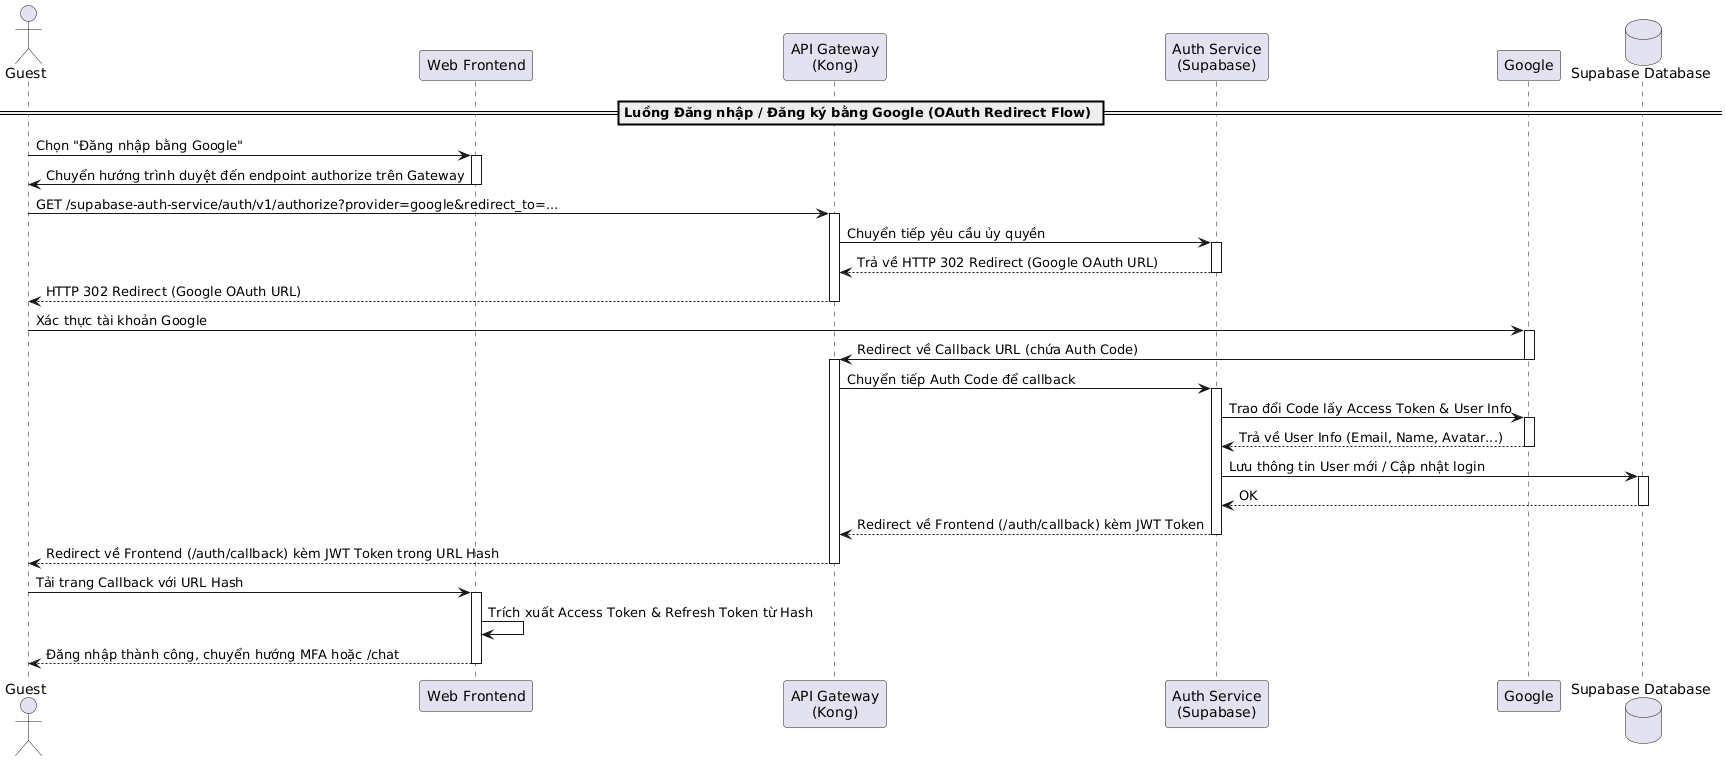

The diagram above was rendered by PlantUML. Its source (embedded in the PNG):
@startuml
actor "Guest" as Guest
participant "Web Frontend" as Frontend
participant "API Gateway\n(Kong)" as Kong
participant "Auth Service\n(Supabase)" as AuthService
participant "Google" as Google
database "Supabase Database" as DB

== Luồng Đăng nhập / Đăng ký bằng Google (OAuth Redirect Flow) ==
Guest -> Frontend: Chọn "Đăng nhập bằng Google"
activate Frontend

Frontend -> Guest: Chuyển hướng trình duyệt đến endpoint authorize trên Gateway
deactivate Frontend

Guest -> Kong: GET /supabase-auth-service/auth/v1/authorize?provider=google&redirect_to=...
activate Kong
Kong -> AuthService: Chuyển tiếp yêu cầu ủy quyền
activate AuthService
AuthService --> Kong: Trả về HTTP 302 Redirect (Google OAuth URL)
deactivate AuthService
Kong --> Guest: HTTP 302 Redirect (Google OAuth URL)
deactivate Kong

Guest -> Google: Xác thực tài khoản Google
activate Google
Google -> Kong: Redirect về Callback URL (chứa Auth Code)
deactivate Google
activate Kong

Kong -> AuthService: Chuyển tiếp Auth Code để callback
activate AuthService
AuthService -> Google: Trao đổi Code lấy Access Token & User Info
activate Google
Google --> AuthService: Trả về User Info (Email, Name, Avatar...)
deactivate Google

AuthService -> DB: Lưu thông tin User mới / Cập nhật login
activate DB
DB --> AuthService: OK
deactivate DB

AuthService --> Kong: Redirect về Frontend (/auth/callback) kèm JWT Token
deactivate AuthService
Kong --> Guest: Redirect về Frontend (/auth/callback) kèm JWT Token trong URL Hash
deactivate Kong

Guest -> Frontend: Tải trang Callback với URL Hash
activate Frontend
Frontend -> Frontend: Trích xuất Access Token & Refresh Token từ Hash
Frontend --> Guest: Đăng nhập thành công, chuyển hướng MFA hoặc /chat
deactivate Frontend
@enduml